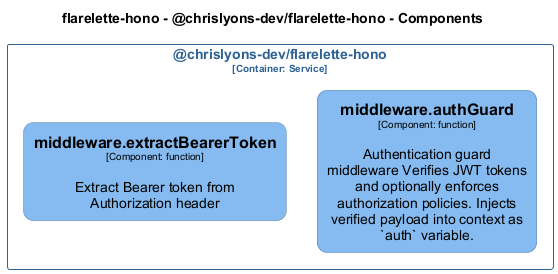

The diagram above was rendered by PlantUML. Its source (embedded in the PNG):
@startuml
set separator none
title flarelette-hono - @chrislyons-dev/flarelette-hono - Components

top to bottom direction
skinparam ranksep 60
skinparam nodesep 30

skinparam {
  arrowFontSize 10
  defaultTextAlignment center
  wrapWidth 200
  maxMessageSize 100
  defaultFontName "Arial"
}

hide stereotype

skinparam rectangle<<flarelettehono.chrislyonsdevflarelettehono.middlewareauthGuard>> {
  BackgroundColor #85bbf0
  FontColor #000000
  BorderColor #5d82a8
  roundCorner 20
  shadowing false
}
skinparam rectangle<<flarelettehono.chrislyonsdevflarelettehono.middlewareextractBearerToken>> {
  BackgroundColor #85bbf0
  FontColor #000000
  BorderColor #5d82a8
  roundCorner 20
  shadowing false
}
skinparam rectangle<<flarelettehono.chrislyonsdevflarelettehono>> {
  BorderColor #2e6295
  FontColor #2e6295
  shadowing false
}

rectangle "@chrislyons-dev/flarelette-hono\n<size:10>[Container: Service]</size>" <<flarelettehono.chrislyonsdevflarelettehono>> {
  rectangle "==middleware.authGuard\n<size:10>[Component: function]</size>\n\nAuthentication guard middleware Verifies JWT tokens and optionally enforces authorization policies. Injects verified payload into context as `auth` variable." <<flarelettehono.chrislyonsdevflarelettehono.middlewareauthGuard>> as flarelettehono.chrislyonsdevflarelettehono.middlewareauthGuard
  rectangle "==middleware.extractBearerToken\n<size:10>[Component: function]</size>\n\nExtract Bearer token from Authorization header" <<flarelettehono.chrislyonsdevflarelettehono.middlewareextractBearerToken>> as flarelettehono.chrislyonsdevflarelettehono.middlewareextractBearerToken
}

@enduml